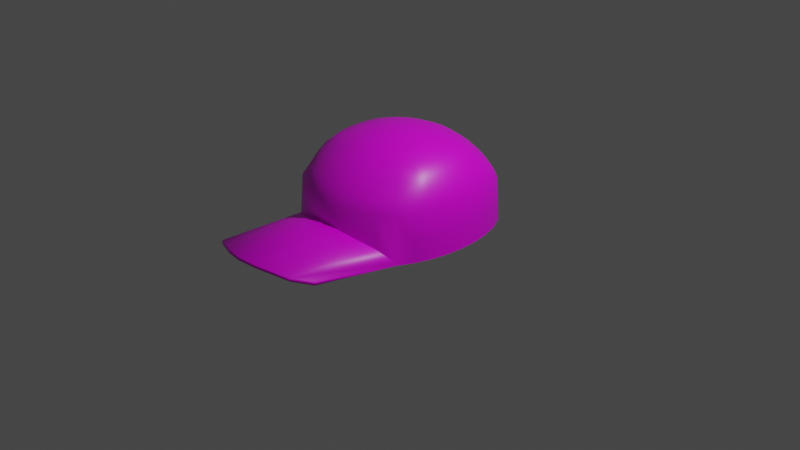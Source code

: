 # Source: cap.blend  (saved by Blender 2.80.75; exported with 4.5.12 LTS)
import bpy
from mathutils import Matrix  # noqa: F401  (used for matrix-valued properties, if any)

bpy.ops.wm.read_factory_settings(use_empty=True)
scene = bpy.context.scene
scene.name = 'Scene'

# ---- collections
col_collection = bpy.data.collections.new('Collection'); scene.collection.children.link(col_collection)

# ---- images (referenced by path relative to the original .blend; pixels are not part of the script)
import os
ASSET_DIR = os.environ.get("B2B_ASSET_DIR", "")  # directory of the original .blend (textures are referenced by path, not embedded)
HERE = os.path.dirname(os.path.abspath(__file__))  # packed textures are extracted next to this script under _unpacked/

def load_image(name, relpath, width, height, colorspace="sRGB"):
    """Load a texture the original file referenced (path relative to the .blend, or extracted next to this script)."""
    p = next((c for c in (os.path.join(HERE, relpath), os.path.join(ASSET_DIR, relpath)) if relpath and os.path.exists(c)), "")
    if p:
        img = bpy.data.images.load(p, check_existing=True)
        img.name = name
    else:  # same state as the original file: an image datablock whose file is absent (Cycles renders it pink)
        img = bpy.data.images.new(name, width, height)
        img.source = "FILE"
        img.filepath = "//" + (relpath or name)
    img.colorspace_settings.name = colorspace
    return img
img_cap_texture_png = load_image('cap_texture.png', 'cap_texture.png', 1024, 1024, 'sRGB')

# ---- materials (node trees are filled in below, after node groups)
mat_material = bpy.data.materials.new('Material')
mat_material.alpha_threshold = 0.0
mat_material.use_transparent_shadow = False
mat_material.line_color = (0.0, 0.0, 0.0, 1.0)

# ---- material node trees
mat_material.use_nodes = True; mat_material.node_tree.nodes.clear()
_N = mat_material.node_tree.nodes; _L = mat_material.node_tree.links
n0 = _N.new('ShaderNodeOutputMaterial'); n0.name = 'Material Output'; n0.location = (399, 287)
n1 = _N.new('ShaderNodeBsdfPrincipled'); n1.name = 'Principled BSDF'; n1.location = (109, 287)
n1.distribution = 'GGX'
n1.subsurface_method = 'BURLEY'
n1.inputs[2].default_value = 0.4
n1.inputs[3].default_value = 1.45
n1.inputs[27].default_value = (0.0, 0.0, 0.0, 1.0)
n1.inputs[28].default_value = 1.0
n2 = _N.new('ShaderNodeTexImage'); n2.name = 'Image Texture'; n2.location = (-181, 267)
n2.image = img_cap_texture_png
_L.new(n1.outputs[0], n0.inputs[0])
_L.new(n2.outputs[0], n1.inputs[0])
n0.is_active_output = True

# ---- world
world_world = bpy.data.worlds.new('World'); scene.world = world_world
world_world.use_nodes = True; world_world.node_tree.nodes.clear()
_N = world_world.node_tree.nodes; _L = world_world.node_tree.links
n0 = _N.new('ShaderNodeOutputWorld'); n0.name = 'World Output'; n0.location = (300, 300)
n1 = _N.new('ShaderNodeBackground'); n1.name = 'Background'; n1.location = (10, 300)
n1.inputs[0].default_value = (0.05088, 0.05088, 0.05088, 1.0)
_L.new(n1.outputs[0], n0.inputs[0])
n0.is_active_output = True
world_world.color = (0.05088, 0.05088, 0.05088)
world_world.use_sun_shadow = False
world_world.sun_shadow_jitter_overblur = 0.0

# ---- cameras
cam_camera = bpy.data.cameras.new('Camera')
cam_camera.clip_end = 100.0
cam_camera.ortho_scale = 7.314

# ---- lights
light_light = bpy.data.lights.new('Light', 'POINT')
light_light.transmission_factor = 0.0
light_light.energy = 1000.0
light_light.shadow_soft_size = 0.1
light_light.shadow_maximum_resolution = 0.006
light_light.use_absolute_resolution = True

# ---- meshes
me_sphere = bpy.data.meshes.new('Sphere')
me_sphere.from_pydata([(-2.142e-09, 0.2033, 0.9927), (-2.142e-09, 0.3989, 0.9455), (-2.142e-09, 0.5791, 0.8649), (-2.142e-09, 0.737, 0.7532), (-2.142e-09, 0.8666, 0.6285), (-2.142e-09, 0.963, 0.4875), (-1.015e-09, 0.9873, 0.2246), (0.0, 1.0, 7.55e-08), (0.03967, 0.1994, 0.9927), (0.07782, 0.3912, 0.9455), (0.113, 0.5679, 0.8649), (0.1438, 0.7228, 0.7532), (0.1691, 0.85, 0.6285), (0.1879, 0.9444, 0.4875), (0.1926, 0.9683, 0.2246), (0.1951, 0.9808, 7.55e-08), (0.07782, 0.1879, 0.9927), (0.1526, 0.3685, 0.9455), (0.2216, 0.535, 0.8649), (0.282, 0.6809, 0.7532), (0.3316, 0.8007, 0.6285), (0.3685, 0.8897, 0.4875), (0.3778, 0.9121, 0.2246), (0.3827, 0.9239, 7.55e-08), (0.113, 0.1691, 0.9927), (0.2216, 0.3316, 0.9455), (0.3217, 0.4815, 0.8649), (0.4095, 0.6128, 0.7532), (0.4815, 0.7206, 0.6285), (0.535, 0.8007, 0.4875), (0.5485, 0.8209, 0.2246), (0.5556, 0.8315, 7.55e-08), (0.1438, 0.1438, 0.9927), (0.282, 0.282, 0.9455), (0.4577, 0.4131, 0.8649), (0.5511, 0.5275, 0.7532), (0.6398, 0.6149, 0.6285), (0.6908, 0.6809, 0.4875), (0.7014, 0.6981, 0.2246), (0.7071, 0.7071, 7.55e-08), (0.1691, 0.113, 0.9927), (0.3316, 0.2216, 0.9455), (0.5228, 0.3203, 0.8649), (0.6282, 0.41, 0.7532), (0.7152, 0.4815, 0.6285), (0.7646, 0.535, 0.4875), (0.777, 0.5485, 0.2246), (0.7836, 0.5556, 5.96e-08), (0.1879, 0.07781, 0.9927), (0.3685, 0.1526, 0.9455), (0.5764, 0.2203, 0.8649), (0.6908, 0.282, 0.7532), (0.7646, 0.3316, 0.6285), (0.8194, 0.3685, 0.4875), (0.8333, 0.3778, 0.2246), (0.8405, 0.3827, 5.96e-08), (0.1994, 0.03967, 0.9927), (0.3912, 0.07781, 0.9455), (0.5967, 0.1125, 0.8649), (0.7166, 0.1438, 0.7532), (0.795, 0.1691, 0.6285), (0.8531, 0.1879, 0.4875), (0.8679, 0.1926, 0.2246), (0.8755, 0.1951, 5.96e-08), (0.2033, -3.288e-07, 0.9927), (0.3989, -3.21e-07, 0.9455), (0.6035, 0.0003762, 0.8649), (0.7254, -3.204e-07, 0.7532), (0.8052, -3.353e-07, 0.6285), (0.8645, -2.757e-07, 0.4875), (0.8795, -3.949e-07, 0.2246), (0.8874, -3.8e-07, 5.96e-08), (0.1994, -0.03967, 0.9927), (0.3912, -0.07782, 0.9455), (0.5967, -0.1118, 0.8649), (0.7166, -0.1438, 0.7532), (0.795, -0.1691, 0.6285), (0.8531, -0.1879, 0.4875), (0.8679, -0.1926, 0.2246), (0.8755, -0.1951, 5.96e-08), (0.1879, -0.07782, 0.9927), (0.3685, -0.1526, 0.9455), (0.5764, -0.2196, 0.8649), (0.6908, -0.282, 0.7532), (0.7646, -0.3316, 0.6285), (0.8194, -0.3685, 0.4875), (0.8333, -0.3778, 0.2246), (0.8405, -0.3827, 5.96e-08), (0.1691, -0.113, 0.9927), (0.3316, -0.2216, 0.9455), (0.5434, -0.319, 0.8649), (0.6488, -0.4095, 0.7532), (0.7152, -0.4815, 0.6285), (0.7646, -0.535, 0.4875), (0.777, -0.5485, 0.2246), (0.7836, -0.5556, 5.96e-08), (0.1438, -0.1438, 0.9927), (0.282, -0.282, 0.9455), (0.4237, -0.4262, 0.8649), (0.5351, -0.5349, 0.7532), (0.6128, -0.6128, 0.6285), (0.6809, -0.6809, 0.4875), (0.6981, -0.6981, 0.02385), (0.7071, -0.7071, 7.55e-08), (0.113, -0.1691, 0.9927), (0.2216, -0.3316, 0.9455), (0.3217, -0.4815, 0.8649), (0.4095, -0.6128, 0.7532), (0.4815, -0.7206, 0.6285), (0.535, -0.8007, 0.4875), (0.5485, -0.8209, 0.154), (0.3538, -1.655, 0.1704), (0.07782, -0.1879, 0.9927), (0.1526, -0.3685, 0.9455), (0.2216, -0.535, 0.8649), (0.282, -0.6809, 0.7532), (0.3316, -0.8007, 0.6285), (0.3685, -0.8897, 0.4875), (0.3778, -0.9121, 0.2275), (0.2437, -1.748, 0.1742), (0.03967, -0.1994, 0.9927), (0.07782, -0.3912, 0.9455), (0.113, -0.5679, 0.8649), (0.1438, -0.7228, 0.7532), (0.1691, -0.85, 0.6285), (0.1879, -0.9444, 0.4875), (0.1926, -0.9683, 0.284), (0.1242, -1.805, 0.1918), (-9.659e-09, -0.2033, 0.9927), (4.082e-08, -0.3989, 0.9455), (2.529e-08, -0.5791, 0.8649), (-2.907e-08, -0.737, 0.7532), (-9.12e-08, -0.8666, 0.6285), (6.411e-08, -0.963, 0.4875), (-8.703e-08, -0.9873, 0.3023), (-9.173e-08, -1.824, 0.2101), (-2.423e-07, -5.681e-07, 1.013), (0.6122, -1.596, 0.1312), (0.62, -1.605, 0.1032), (0.5052, -1.791, 0.201), (0.5117, -1.799, 0.173), (0.3632, -1.863, 0.2363), (0.3679, -1.87, 0.2084), (0.1926, -1.927, 0.2604), (0.1951, -1.934, 0.2324), (-8.703e-08, -1.965, 0.2787), (-1.003e-07, -1.973, 0.2507)], [], [(1, 0, 8, 9), (2, 1, 9, 10), (3, 2, 10, 11), (4, 3, 11, 12), (5, 4, 12, 13), (6, 5, 13, 14), (7, 6, 14, 15), (0, 136, 8), (15, 14, 22, 23), (8, 136, 16), (9, 8, 16, 17), (10, 9, 17, 18), (11, 10, 18, 19), (12, 11, 19, 20), (13, 12, 20, 21), (14, 13, 21, 22), (19, 18, 26, 27), (20, 19, 27, 28), (21, 20, 28, 29), (22, 21, 29, 30), (23, 22, 30, 31), (16, 136, 24), (17, 16, 24, 25), (18, 17, 25, 26), (31, 30, 38, 39), (24, 136, 32), (25, 24, 32, 33), (26, 25, 33, 34), (27, 26, 34, 35), (28, 27, 35, 36), (29, 28, 36, 37), (30, 29, 37, 38), (36, 35, 43, 44), (37, 36, 44, 45), (38, 37, 45, 46), (39, 38, 46, 47), (32, 136, 40), (33, 32, 40, 41), (34, 33, 41, 42), (35, 34, 42, 43), (41, 40, 48, 49), (42, 41, 49, 50), (43, 42, 50, 51), (44, 43, 51, 52), (45, 44, 52, 53), (46, 45, 53, 54), (47, 46, 54, 55), (40, 136, 48), (53, 52, 60, 61), (54, 53, 61, 62), (55, 54, 62, 63), (48, 136, 56), (49, 48, 56, 57), (50, 49, 57, 58), (51, 50, 58, 59), (52, 51, 59, 60), (57, 56, 64, 65), (58, 57, 65, 66), (59, 58, 66, 67), (60, 59, 67, 68), (61, 60, 68, 69), (62, 61, 69, 70), (63, 62, 70, 71), (56, 136, 64), (69, 68, 76, 77), (70, 69, 77, 78), (71, 70, 78, 79), (64, 136, 72), (65, 64, 72, 73), (66, 65, 73, 74), (67, 66, 74, 75), (68, 67, 75, 76), (74, 73, 81, 82), (75, 74, 82, 83), (76, 75, 83, 84), (77, 76, 84, 85), (78, 77, 85, 86), (79, 78, 86, 87), (72, 136, 80), (73, 72, 80, 81), (86, 85, 93, 94), (87, 86, 94, 95), (80, 136, 88), (81, 80, 88, 89), (82, 81, 89, 90), (83, 82, 90, 91), (84, 83, 91, 92), (85, 84, 92, 93), (90, 89, 97, 98), (91, 90, 98, 99), (92, 91, 99, 100), (93, 92, 100, 101), (94, 93, 101, 102), (95, 94, 102, 103), (88, 136, 96), (89, 88, 96, 97), (102, 101, 109, 110), (118, 126, 143, 141), (96, 136, 104), (97, 96, 104, 105), (98, 97, 105, 106), (99, 98, 106, 107), (100, 99, 107, 108), (101, 100, 108, 109), (107, 106, 114, 115), (108, 107, 115, 116), (109, 108, 116, 117), (110, 109, 117, 118), (104, 136, 112), (105, 104, 112, 113), (106, 105, 113, 114), (112, 136, 120), (113, 112, 120, 121), (114, 113, 121, 122), (115, 114, 122, 123), (116, 115, 123, 124), (117, 116, 124, 125), (118, 117, 125, 126), (124, 123, 131, 132), (125, 124, 132, 133), (126, 125, 133, 134), (120, 136, 128), (121, 120, 128, 129), (122, 121, 129, 130), (123, 122, 130, 131), (127, 119, 142, 144), (102, 110, 139, 137), (103, 102, 137, 138), (138, 137, 139, 140), (140, 139, 141, 142), (142, 141, 143, 144), (144, 143, 145, 146), (111, 103, 138, 140), (126, 134, 145, 143), (110, 118, 141, 139), (135, 127, 144, 146), (119, 111, 140, 142)])
me_sphere.polygons.foreach_set('use_smooth', [True] * 137)
_k = set([(102, 110), (110, 118), (118, 126), (126, 134)])
me_sphere.attributes.new('sharp_edge', 'BOOLEAN', 'EDGE').data.foreach_set('value', [ (min(e.vertices), max(e.vertices)) in _k for e in me_sphere.edges])
_uv = me_sphere.uv_layers.new(name='UVMap')
_uv.uv.foreach_set('vector', [0.2752, 0.4671, 0.2817, 0.3926, 0.2957, 0.393, 0.3027, 0.4679, 0.2717, 0.5356, 0.2752, 0.4671, 0.3027, 0.4679, 0.3116, 0.5367, 0.2713, 0.5953, 0.2717, 0.5356, 0.3116, 0.5367, 0.3221, 0.5968, 0.8579, 0.8375, 0.8468, 0.8965, 0.7946, 0.8974, 0.7966, 0.8385, 0.865, 0.7747, 0.8579, 0.8375, 0.7966, 0.8385, 0.7969, 0.7759, 0.861, 0.6701, 0.865, 0.7747, 0.7969, 0.7759, 0.7912, 0.6714, 0.8567, 0.5814, 0.861, 0.6701, 0.7912, 0.6714, 0.786, 0.5826, 0.2817, 0.3926, 0.2902, 0.315, 0.2957, 0.393, 0.786, 0.5826, 0.7912, 0.6714, 0.7198, 0.6756, 0.7137, 0.5869, 0.2957, 0.393, 0.2902, 0.315, 0.3095, 0.3904, 0.3027, 0.4679, 0.2957, 0.393, 0.3095, 0.3904, 0.3299, 0.4628, 0.3116, 0.5367, 0.3027, 0.4679, 0.3299, 0.4628, 0.3511, 0.5293, 0.3221, 0.5968, 0.3116, 0.5367, 0.3511, 0.5293, 0.3723, 0.5874, 0.7966, 0.8385, 0.7946, 0.8974, 0.741, 0.9015, 0.7345, 0.8431, 0.7969, 0.7759, 0.7966, 0.8385, 0.7345, 0.8431, 0.7273, 0.78, 0.7912, 0.6714, 0.7969, 0.7759, 0.7273, 0.78, 0.7198, 0.6756, 0.3723, 0.5874, 0.3511, 0.5293, 0.3886, 0.5137, 0.42, 0.5674, 0.7345, 0.8431, 0.741, 0.9015, 0.6834, 0.9128, 0.6779, 0.8533, 0.7273, 0.78, 0.7345, 0.8431, 0.6779, 0.8533, 0.6836, 0.7665, 0.7198, 0.6756, 0.7273, 0.78, 0.6836, 0.7665, 0.6866, 0.6618, 0.7137, 0.5869, 0.7198, 0.6756, 0.6866, 0.6618, 0.6899, 0.573, 0.3095, 0.3904, 0.2902, 0.315, 0.3227, 0.3849, 0.3299, 0.4628, 0.3095, 0.3904, 0.3227, 0.3849, 0.3558, 0.452, 0.3511, 0.5293, 0.3299, 0.4628, 0.3558, 0.452, 0.3886, 0.5137, 0.6899, 0.573, 0.6866, 0.6618, 0.6186, 0.6635, 0.6222, 0.5749, 0.3227, 0.3849, 0.2902, 0.315, 0.3347, 0.3767, 0.3558, 0.452, 0.3227, 0.3849, 0.3347, 0.3767, 0.3792, 0.436, 0.3886, 0.5137, 0.3558, 0.452, 0.3792, 0.436, 0.4393, 0.494, 0.42, 0.5674, 0.3886, 0.5137, 0.4393, 0.494, 0.4735, 0.5416, 0.6779, 0.8533, 0.6834, 0.9128, 0.6039, 0.906, 0.6303, 0.8509, 0.6836, 0.7665, 0.6779, 0.8533, 0.6303, 0.8509, 0.6149, 0.7678, 0.6866, 0.6618, 0.6836, 0.7665, 0.6149, 0.7678, 0.6186, 0.6635, 0.5437, 0.5667, 0.4735, 0.5416, 0.5066, 0.494, 0.5669, 0.5331, 0.1902, 0.00846, 0.2452, 0.03466, 0.2395, 0.08708, 0.1846, 0.06588, 0.09443, 0.002648, 0.1902, 0.00846, 0.1846, 0.06588, 0.08871, 0.06153, 0.01292, 0.0, 0.09443, 0.002648, 0.08871, 0.06153, 0.007142, 0.05964, 0.3347, 0.3767, 0.2902, 0.315, 0.345, 0.3662, 0.3792, 0.436, 0.3347, 0.3767, 0.345, 0.3662, 0.3994, 0.4152, 0.4393, 0.494, 0.3792, 0.436, 0.3994, 0.4152, 0.4665, 0.4616, 0.4735, 0.5416, 0.4393, 0.494, 0.4665, 0.4616, 0.5066, 0.494, 0.3994, 0.4152, 0.345, 0.3662, 0.3532, 0.3536, 0.4117, 0.3989, 0.4665, 0.4616, 0.3994, 0.4152, 0.4117, 0.3989, 0.4817, 0.4309, 0.5066, 0.494, 0.4665, 0.4616, 0.4817, 0.4309, 0.5258, 0.4593, 0.2395, 0.08708, 0.2915, 0.1159, 0.2868, 0.1663, 0.2359, 0.1463, 0.1846, 0.06588, 0.2395, 0.08708, 0.2359, 0.1463, 0.1806, 0.1317, 0.08871, 0.06153, 0.1846, 0.06588, 0.1806, 0.1317, 0.08458, 0.129, 0.007142, 0.05964, 0.08871, 0.06153, 0.08458, 0.129, 0.002962, 0.128, 0.345, 0.3662, 0.2902, 0.315, 0.3532, 0.3536, 0.1806, 0.1317, 0.2359, 0.1463, 0.2338, 0.2108, 0.1782, 0.2034, 0.08458, 0.129, 0.1806, 0.1317, 0.1782, 0.2034, 0.0822, 0.2025, 0.002962, 0.128, 0.08458, 0.129, 0.0822, 0.2025, 0.0005506, 0.2024, 0.3532, 0.3536, 0.2902, 0.315, 0.3591, 0.3396, 0.4117, 0.3989, 0.3532, 0.3536, 0.3591, 0.3396, 0.4232, 0.3714, 0.4817, 0.4309, 0.4117, 0.3989, 0.4232, 0.3714, 0.4901, 0.3989, 0.5258, 0.4593, 0.4817, 0.4309, 0.4901, 0.3989, 0.5375, 0.4159, 0.2359, 0.1463, 0.2868, 0.1663, 0.285, 0.2211, 0.2338, 0.2108, 0.4232, 0.3714, 0.3591, 0.3396, 0.3624, 0.3246, 0.4297, 0.342, 0.4901, 0.3989, 0.4232, 0.3714, 0.4297, 0.342, 0.5062, 0.3612, 0.5375, 0.4159, 0.4901, 0.3989, 0.5062, 0.3612, 0.5558, 0.3663, 0.2338, 0.2108, 0.285, 0.2211, 0.2846, 0.2783, 0.2333, 0.2781, 0.1782, 0.2034, 0.2338, 0.2108, 0.2333, 0.2781, 0.1777, 0.2781, 0.0822, 0.2025, 0.1782, 0.2034, 0.1777, 0.2781, 0.08166, 0.2791, 0.0005506, 0.2024, 0.0822, 0.2025, 0.08166, 0.2791, 0.0, 0.28, 0.3591, 0.3396, 0.2902, 0.315, 0.3624, 0.3246, 0.1777, 0.2781, 0.2333, 0.2781, 0.2344, 0.3456, 0.179, 0.3531, 0.08166, 0.2791, 0.1777, 0.2781, 0.179, 0.3531, 0.08297, 0.356, 0.0, 0.28, 0.08166, 0.2791, 0.08297, 0.356, 0.001331, 0.3579, 0.3624, 0.3246, 0.2902, 0.315, 0.3629, 0.3092, 0.4297, 0.342, 0.3624, 0.3246, 0.3629, 0.3092, 0.4346, 0.3036, 0.5062, 0.3612, 0.4297, 0.342, 0.4346, 0.3036, 0.5131, 0.2999, 0.5558, 0.3663, 0.5062, 0.3612, 0.5131, 0.2999, 0.5636, 0.2928, 0.2333, 0.2781, 0.2846, 0.2783, 0.2856, 0.3357, 0.2344, 0.3456, 0.5131, 0.2999, 0.4346, 0.3036, 0.4303, 0.2739, 0.5112, 0.2577, 0.5636, 0.2928, 0.5131, 0.2999, 0.5112, 0.2577, 0.5613, 0.2387, 0.2344, 0.3456, 0.2856, 0.3357, 0.2879, 0.3911, 0.2372, 0.4107, 0.179, 0.3531, 0.2344, 0.3456, 0.2372, 0.4107, 0.182, 0.4254, 0.08297, 0.356, 0.179, 0.3531, 0.182, 0.4254, 0.0861, 0.4302, 0.001331, 0.3579, 0.08297, 0.356, 0.0861, 0.4302, 0.004494, 0.433, 0.3629, 0.3092, 0.2902, 0.315, 0.3607, 0.2941, 0.4346, 0.3036, 0.3629, 0.3092, 0.3607, 0.2941, 0.4303, 0.2739, 0.0861, 0.4302, 0.182, 0.4254, 0.1867, 0.4923, 0.09091, 0.4987, 0.004494, 0.433, 0.0861, 0.4302, 0.09091, 0.4987, 0.009366, 0.5025, 0.3607, 0.2941, 0.2902, 0.315, 0.3559, 0.2798, 0.4303, 0.2739, 0.3607, 0.2941, 0.3559, 0.2798, 0.4208, 0.2457, 0.5112, 0.2577, 0.4303, 0.2739, 0.4208, 0.2457, 0.5045, 0.2181, 0.5613, 0.2387, 0.5112, 0.2577, 0.5045, 0.2181, 0.5528, 0.1879, 0.2372, 0.4107, 0.2879, 0.3911, 0.2915, 0.4423, 0.2414, 0.4709, 0.182, 0.4254, 0.2372, 0.4107, 0.2414, 0.4709, 0.1867, 0.4923, 0.5045, 0.2181, 0.4208, 0.2457, 0.4064, 0.2202, 0.4679, 0.1714, 0.5528, 0.1879, 0.5045, 0.2181, 0.4679, 0.1714, 0.5192, 0.1345, 0.4368, 0.9579, 0.369, 0.9657, 0.3556, 0.9033, 0.4198, 0.8956, 0.1867, 0.4923, 0.2414, 0.4709, 0.2498, 0.5242, 0.1937, 0.5513, 0.09091, 0.4987, 0.1867, 0.4923, 0.1937, 0.5513, 0.02505, 0.56, 0.009366, 0.5025, 0.09091, 0.4987, 0.02505, 0.56, 0.01575, 0.5636, 0.3559, 0.2798, 0.2902, 0.315, 0.3485, 0.2668, 0.4208, 0.2457, 0.3559, 0.2798, 0.3485, 0.2668, 0.4064, 0.2202, 0.6251, 0.8418, 0.4889, 0.8811, 0.4632, 0.801, 0.5873, 0.7582, 0.7028, 0.08255, 0.7739, 0.1043, 0.7739, 0.4864, 0.7101, 0.4614, 0.3485, 0.2668, 0.2902, 0.315, 0.339, 0.2556, 0.4064, 0.2202, 0.3485, 0.2668, 0.339, 0.2556, 0.3878, 0.1984, 0.4679, 0.1714, 0.4064, 0.2202, 0.3878, 0.1984, 0.4351, 0.1454, 0.5192, 0.1345, 0.4679, 0.1714, 0.4351, 0.1454, 0.4791, 0.09871, 0.4198, 0.8956, 0.3556, 0.9033, 0.3335, 0.8446, 0.398, 0.8336, 0.4889, 0.8811, 0.4198, 0.8956, 0.398, 0.8336, 0.4632, 0.801, 0.4791, 0.09871, 0.4351, 0.1454, 0.4027, 0.1201, 0.438, 0.06657, 0.398, 0.8336, 0.3335, 0.8446, 0.3106, 0.7868, 0.3711, 0.7657, 0.4632, 0.801, 0.398, 0.8336, 0.3711, 0.7657, 0.4332, 0.7255, 0.5873, 0.7582, 0.4632, 0.801, 0.4332, 0.7255, 0.5304, 0.6921, 0.339, 0.2556, 0.2902, 0.315, 0.3277, 0.2467, 0.3878, 0.1984, 0.339, 0.2556, 0.3277, 0.2467, 0.3655, 0.181, 0.4351, 0.1454, 0.3878, 0.1984, 0.3655, 0.181, 0.4027, 0.1201, 0.3277, 0.2467, 0.2902, 0.315, 0.3149, 0.2405, 0.3655, 0.181, 0.3277, 0.2467, 0.3149, 0.2405, 0.3405, 0.1687, 0.4027, 0.1201, 0.3655, 0.181, 0.3405, 0.1687, 0.3664, 0.1023, 0.438, 0.06657, 0.4027, 0.1201, 0.3664, 0.1023, 0.3918, 0.04391, 0.3711, 0.7657, 0.3106, 0.7868, 0.2842, 0.7295, 0.34, 0.6983, 0.4332, 0.7255, 0.3711, 0.7657, 0.34, 0.6983, 0.3987, 0.6676, 0.5304, 0.6921, 0.4332, 0.7255, 0.3987, 0.6676, 0.4733, 0.6341, 0.34, 0.6983, 0.2842, 0.7295, 0.2552, 0.6748, 0.2833, 0.6702, 0.3987, 0.6676, 0.34, 0.6983, 0.2833, 0.6702, 0.3399, 0.6392, 0.4733, 0.6341, 0.3987, 0.6676, 0.3399, 0.6392, 0.4281, 0.5636, 0.3149, 0.2405, 0.2902, 0.315, 0.3013, 0.2371, 0.3405, 0.1687, 0.3149, 0.2405, 0.3013, 0.2371, 0.3137, 0.1621, 0.3664, 0.1023, 0.3405, 0.1687, 0.3137, 0.1621, 0.3276, 0.09267, 0.3918, 0.04391, 0.3664, 0.1023, 0.3276, 0.09267, 0.3424, 0.03162, 0.9652, 0.08639, 0.9391, 0.1316, 0.8757, 0.1143, 0.917, 0.05512, 0.5727, 0.0, 0.6358, 0.04713, 0.6561, 0.4331, 0.6124, 0.3561, 0.01575, 0.5636, 0.02505, 0.56, 0.0724, 0.9182, 0.06171, 0.9218, 0.06171, 0.9218, 0.0724, 0.9182, 0.1065, 0.9969, 0.0959, 1.0, 0.8849, 0.7929, 0.8741, 0.7906, 0.8674, 0.7274, 0.8781, 0.7291, 0.8781, 0.7291, 0.8674, 0.7274, 0.8633, 0.6546, 0.8741, 0.6553, 0.8741, 0.6553, 0.8633, 0.6546, 0.8583, 0.5763, 0.869, 0.5761, 0.9228, 0.1851, 1.0, 0.5846, 0.8503, 0.2634, 0.8452, 0.1708, 0.7739, 0.1043, 0.8452, 0.1117, 0.8452, 0.5017, 0.7739, 0.4864, 0.6358, 0.04713, 0.7028, 0.08255, 0.7101, 0.4614, 0.6561, 0.4331, 1.0, 0.0525, 0.9652, 0.08639, 0.917, 0.05512, 0.9702, 0.0, 0.9391, 0.1316, 0.9228, 0.1851, 0.8452, 0.1708, 0.8757, 0.1143])
me_sphere.materials.append(mat_material)
me_sphere.use_remesh_preserve_volume = False
me_sphere.use_remesh_preserve_attributes = False
me_sphere.use_mirror_vertex_groups = False
me_sphere.update()

# ---- objects
ob_light = bpy.data.objects.new('Light', light_light)
ob_camera = bpy.data.objects.new('Camera', cam_camera)
ob_sphere = bpy.data.objects.new('Sphere', me_sphere)

# ---- transforms, parenting, visibility, modifiers, constraints
ob_light.location = (4.076, 1.005, 5.904)
ob_light.rotation_euler = (0.6503, 0.05522, 1.866)
ob_light.lock_rotations_4d = False
ob_light.empty_display_type = 'ARROWS'
ob_light.color = (0.0, 0.0, 0.0, 0.0)
ob_light.lineart.crease_threshold = 0.0
ob_camera.location = (7.359, -6.926, 4.958)
ob_camera.rotation_euler = (1.109, 0.0, 0.8149)
ob_camera.lock_rotations_4d = False
ob_camera.empty_display_type = 'ARROWS'
ob_camera.color = (0.0, 0.0, 0.0, 0.0)
ob_camera.display_type = 'WIRE'
ob_camera.lineart.crease_threshold = 0.0
ob_sphere.location = (0.0, 0.0, 0.0)
ob_sphere.lineart.crease_threshold = 0.0
_m = ob_sphere.modifiers.new('Mirror', 'MIRROR')

# ---- collection membership
col_collection.objects.link(ob_light)
col_collection.objects.link(ob_camera)
col_collection.objects.link(ob_sphere)

# ---- scene / render settings (as saved in the file)
scene.camera = ob_camera
scene.frame_start = 1; scene.frame_end = 250; scene.frame_set(1)
scene.render.engine = 'BLENDER_EEVEE_NEXT'
scene.cycles.use_denoising = False
scene.cycles.samples = 128
scene.cycles.sampling_pattern = 'TABULATED_SOBOL'
scene.cycles.use_adaptive_sampling = False
scene.cycles.use_light_tree = False
scene.view_settings.view_transform = 'Filmic'
bpy.context.view_layer.update()
